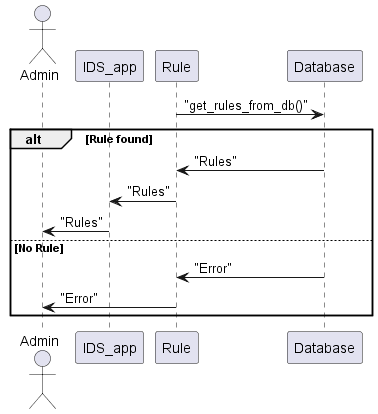

The diagram above was rendered by PlantUML. Its source (embedded in the PNG):
@startuml sequence_diagram

Actor Admin
participant IDS_app 
participant Rule
participant Database

Rule -> Database:  "get_rules_from_db()"

alt Rule found
    Database -> Rule: "Rules"
    Rule -> IDS_app: "Rules"
    IDS_app -> Admin: "Rules"

else No Rule
    
    Database -> Rule: "Error"
    Rule -> Admin: "Error"

end


@enduml